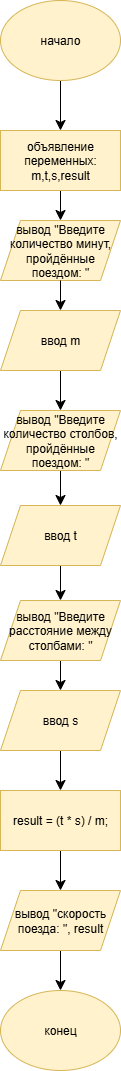

The diagram above was exported from draw.io. Its source (the exported page's mxGraphModel, read from the mxfile embedded in the PNG):
<mxGraphModel dx="1042" dy="675" grid="1" gridSize="10" guides="1" tooltips="1" connect="1" arrows="1" fold="1" page="1" pageScale="1" pageWidth="827" pageHeight="1169" math="0" shadow="0">
  <root>
    <mxCell id="0" />
    <mxCell id="1" parent="0" />
    <mxCell id="pbc4d5bsX9CilhdLgdgc-16" value="" style="edgeStyle=none;curved=1;rounded=0;orthogonalLoop=1;jettySize=auto;html=1;fontSize=12;startSize=8;endSize=8;" edge="1" parent="1" source="pbc4d5bsX9CilhdLgdgc-14" target="pbc4d5bsX9CilhdLgdgc-15">
      <mxGeometry relative="1" as="geometry" />
    </mxCell>
    <mxCell id="pbc4d5bsX9CilhdLgdgc-14" value="начало" style="ellipse;whiteSpace=wrap;html=1;fillColor=#fff2cc;strokeColor=#d6b656;" vertex="1" parent="1">
      <mxGeometry x="120" y="50" width="120" height="80" as="geometry" />
    </mxCell>
    <mxCell id="pbc4d5bsX9CilhdLgdgc-24" value="" style="edgeStyle=none;curved=1;rounded=0;orthogonalLoop=1;jettySize=auto;html=1;fontSize=12;startSize=8;endSize=8;" edge="1" parent="1" source="pbc4d5bsX9CilhdLgdgc-15" target="pbc4d5bsX9CilhdLgdgc-18">
      <mxGeometry relative="1" as="geometry" />
    </mxCell>
    <mxCell id="pbc4d5bsX9CilhdLgdgc-15" value="объявление переменных: m,t,s,result" style="rounded=0;whiteSpace=wrap;html=1;fillColor=#fff2cc;strokeColor=#d6b656;" vertex="1" parent="1">
      <mxGeometry x="120" y="180" width="120" height="60" as="geometry" />
    </mxCell>
    <mxCell id="pbc4d5bsX9CilhdLgdgc-29" value="" style="edgeStyle=none;curved=1;rounded=0;orthogonalLoop=1;jettySize=auto;html=1;fontSize=12;startSize=8;endSize=8;" edge="1" parent="1" source="pbc4d5bsX9CilhdLgdgc-17" target="pbc4d5bsX9CilhdLgdgc-20">
      <mxGeometry relative="1" as="geometry" />
    </mxCell>
    <mxCell id="pbc4d5bsX9CilhdLgdgc-17" value="ввод m" style="shape=parallelogram;perimeter=parallelogramPerimeter;whiteSpace=wrap;html=1;fixedSize=1;fillColor=#fff2cc;strokeColor=#d6b656;" vertex="1" parent="1">
      <mxGeometry x="120" y="360" width="120" height="60" as="geometry" />
    </mxCell>
    <mxCell id="pbc4d5bsX9CilhdLgdgc-18" value="вывод&amp;nbsp;&quot;Введите количество минут, пройдённые поездом: &quot;" style="shape=parallelogram;perimeter=parallelogramPerimeter;whiteSpace=wrap;html=1;fixedSize=1;fillColor=#fff2cc;strokeColor=#d6b656;" vertex="1" parent="1">
      <mxGeometry x="120" y="270" width="120" height="60" as="geometry" />
    </mxCell>
    <mxCell id="pbc4d5bsX9CilhdLgdgc-33" style="edgeStyle=none;curved=1;rounded=0;orthogonalLoop=1;jettySize=auto;html=1;entryX=0.5;entryY=0;entryDx=0;entryDy=0;fontSize=12;startSize=8;endSize=8;" edge="1" parent="1" source="pbc4d5bsX9CilhdLgdgc-19" target="pbc4d5bsX9CilhdLgdgc-22">
      <mxGeometry relative="1" as="geometry" />
    </mxCell>
    <mxCell id="pbc4d5bsX9CilhdLgdgc-19" value="ввод t" style="shape=parallelogram;perimeter=parallelogramPerimeter;whiteSpace=wrap;html=1;fixedSize=1;fillColor=#fff2cc;strokeColor=#d6b656;" vertex="1" parent="1">
      <mxGeometry x="120" y="555" width="120" height="60" as="geometry" />
    </mxCell>
    <mxCell id="pbc4d5bsX9CilhdLgdgc-32" style="edgeStyle=none;curved=1;rounded=0;orthogonalLoop=1;jettySize=auto;html=1;fontSize=12;startSize=8;endSize=8;" edge="1" parent="1" source="pbc4d5bsX9CilhdLgdgc-20" target="pbc4d5bsX9CilhdLgdgc-19">
      <mxGeometry relative="1" as="geometry" />
    </mxCell>
    <mxCell id="pbc4d5bsX9CilhdLgdgc-20" value="вывод&amp;nbsp;&quot;Введите количество столбов, пройдённые поездом: &quot;" style="shape=parallelogram;perimeter=parallelogramPerimeter;whiteSpace=wrap;html=1;fixedSize=1;fillColor=#fff2cc;strokeColor=#d6b656;" vertex="1" parent="1">
      <mxGeometry x="120" y="460" width="120" height="60" as="geometry" />
    </mxCell>
    <mxCell id="pbc4d5bsX9CilhdLgdgc-37" value="" style="edgeStyle=none;curved=1;rounded=0;orthogonalLoop=1;jettySize=auto;html=1;fontSize=12;startSize=8;endSize=8;" edge="1" parent="1" source="pbc4d5bsX9CilhdLgdgc-21" target="pbc4d5bsX9CilhdLgdgc-34">
      <mxGeometry relative="1" as="geometry" />
    </mxCell>
    <mxCell id="pbc4d5bsX9CilhdLgdgc-21" value="ввод s" style="shape=parallelogram;perimeter=parallelogramPerimeter;whiteSpace=wrap;html=1;fixedSize=1;fillColor=#fff2cc;strokeColor=#d6b656;" vertex="1" parent="1">
      <mxGeometry x="120" y="740" width="120" height="60" as="geometry" />
    </mxCell>
    <mxCell id="pbc4d5bsX9CilhdLgdgc-36" style="edgeStyle=none;curved=1;rounded=0;orthogonalLoop=1;jettySize=auto;html=1;entryX=0.5;entryY=0;entryDx=0;entryDy=0;fontSize=12;startSize=8;endSize=8;" edge="1" parent="1" source="pbc4d5bsX9CilhdLgdgc-22" target="pbc4d5bsX9CilhdLgdgc-21">
      <mxGeometry relative="1" as="geometry" />
    </mxCell>
    <mxCell id="pbc4d5bsX9CilhdLgdgc-22" value="вывод&amp;nbsp;&quot;Введите расстояние между столбами: &quot;" style="shape=parallelogram;perimeter=parallelogramPerimeter;whiteSpace=wrap;html=1;fixedSize=1;fillColor=#fff2cc;strokeColor=#d6b656;" vertex="1" parent="1">
      <mxGeometry x="120" y="650" width="120" height="60" as="geometry" />
    </mxCell>
    <mxCell id="pbc4d5bsX9CilhdLgdgc-23" style="edgeStyle=none;curved=1;rounded=0;orthogonalLoop=1;jettySize=auto;html=1;exitX=0.75;exitY=0;exitDx=0;exitDy=0;fontSize=12;startSize=8;endSize=8;" edge="1" parent="1" source="pbc4d5bsX9CilhdLgdgc-20" target="pbc4d5bsX9CilhdLgdgc-20">
      <mxGeometry relative="1" as="geometry" />
    </mxCell>
    <mxCell id="pbc4d5bsX9CilhdLgdgc-28" value="" style="endArrow=classic;html=1;rounded=0;fontSize=12;startSize=8;endSize=8;curved=1;exitX=0.5;exitY=1;exitDx=0;exitDy=0;entryX=0.5;entryY=0;entryDx=0;entryDy=0;" edge="1" parent="1" source="pbc4d5bsX9CilhdLgdgc-18" target="pbc4d5bsX9CilhdLgdgc-17">
      <mxGeometry width="50" height="50" relative="1" as="geometry">
        <mxPoint x="260" y="480" as="sourcePoint" />
        <mxPoint x="310" y="430" as="targetPoint" />
      </mxGeometry>
    </mxCell>
    <mxCell id="pbc4d5bsX9CilhdLgdgc-42" style="edgeStyle=none;curved=1;rounded=0;orthogonalLoop=1;jettySize=auto;html=1;entryX=0.5;entryY=0;entryDx=0;entryDy=0;fontSize=12;startSize=8;endSize=8;" edge="1" parent="1" source="pbc4d5bsX9CilhdLgdgc-34" target="pbc4d5bsX9CilhdLgdgc-39">
      <mxGeometry relative="1" as="geometry" />
    </mxCell>
    <mxCell id="pbc4d5bsX9CilhdLgdgc-34" value="result = (t * s) / m;" style="rounded=0;whiteSpace=wrap;html=1;fillColor=#fff2cc;strokeColor=#d6b656;" vertex="1" parent="1">
      <mxGeometry x="120" y="840" width="120" height="60" as="geometry" />
    </mxCell>
    <mxCell id="pbc4d5bsX9CilhdLgdgc-43" value="" style="edgeStyle=none;curved=1;rounded=0;orthogonalLoop=1;jettySize=auto;html=1;fontSize=12;startSize=8;endSize=8;" edge="1" parent="1" source="pbc4d5bsX9CilhdLgdgc-39" target="pbc4d5bsX9CilhdLgdgc-40">
      <mxGeometry relative="1" as="geometry" />
    </mxCell>
    <mxCell id="pbc4d5bsX9CilhdLgdgc-39" value="вывод&amp;nbsp;&quot;скорость поезда: &quot;, result" style="shape=parallelogram;perimeter=parallelogramPerimeter;whiteSpace=wrap;html=1;fixedSize=1;fillColor=#fff2cc;strokeColor=#d6b656;" vertex="1" parent="1">
      <mxGeometry x="120" y="940" width="120" height="60" as="geometry" />
    </mxCell>
    <mxCell id="pbc4d5bsX9CilhdLgdgc-40" value="конец" style="ellipse;whiteSpace=wrap;html=1;fillColor=#fff2cc;strokeColor=#d6b656;" vertex="1" parent="1">
      <mxGeometry x="120" y="1040" width="120" height="80" as="geometry" />
    </mxCell>
  </root>
</mxGraphModel>